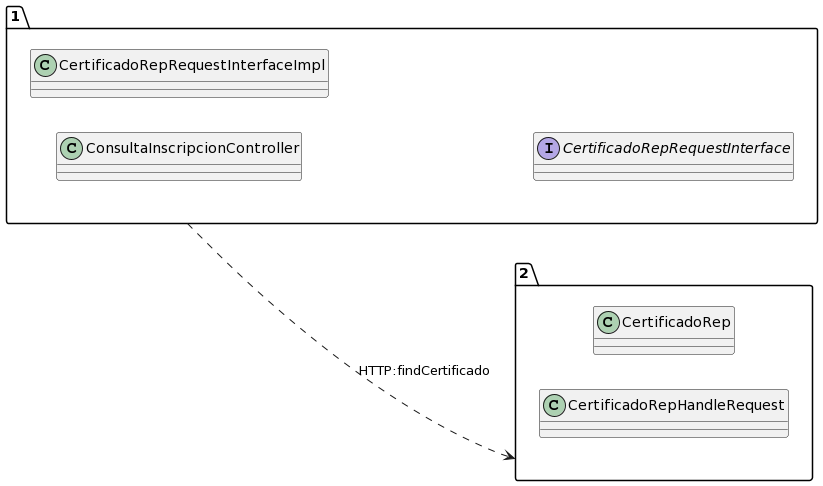

The diagram above was rendered by PlantUML. Its source (embedded in the PNG):
@startuml
allow_mixing
left to right direction
package "1"{
class ConsultaInscripcionController
class CertificadoRepRequestInterfaceImpl
interface CertificadoRepRequestInterface

}
package "2"{
class CertificadoRep
class CertificadoRepHandleRequest

}
"1" ..> "2":HTTP:findCertificado
@enduml